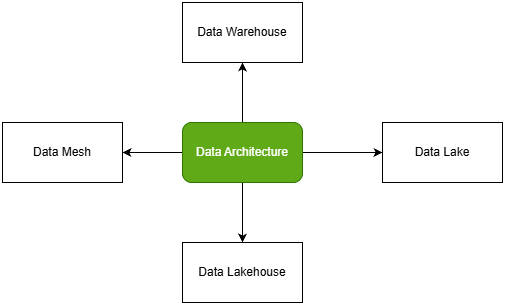

The diagram above was exported from draw.io. Its source (the exported page's mxGraphModel, read from the mxfile embedded in the PNG):
<mxGraphModel dx="903" dy="575" grid="1" gridSize="10" guides="1" tooltips="1" connect="1" arrows="1" fold="1" page="1" pageScale="1" pageWidth="827" pageHeight="1169" math="0" shadow="0">
  <root>
    <mxCell id="0" />
    <mxCell id="1" parent="0" />
    <mxCell id="zjcjO2JU7meEKksLLFI7-7" edge="1" parent="1" source="zjcjO2JU7meEKksLLFI7-1" style="edgeStyle=orthogonalEdgeStyle;rounded=0;orthogonalLoop=1;jettySize=auto;html=1;entryX=0;entryY=0.5;entryDx=0;entryDy=0;" target="zjcjO2JU7meEKksLLFI7-3">
      <mxGeometry relative="1" as="geometry" />
    </mxCell>
    <mxCell id="zjcjO2JU7meEKksLLFI7-8" edge="1" parent="1" source="zjcjO2JU7meEKksLLFI7-1" style="edgeStyle=orthogonalEdgeStyle;rounded=0;orthogonalLoop=1;jettySize=auto;html=1;entryX=1;entryY=0.5;entryDx=0;entryDy=0;" target="zjcjO2JU7meEKksLLFI7-4">
      <mxGeometry relative="1" as="geometry" />
    </mxCell>
    <mxCell id="zjcjO2JU7meEKksLLFI7-9" edge="1" parent="1" source="zjcjO2JU7meEKksLLFI7-1" style="edgeStyle=orthogonalEdgeStyle;rounded=0;orthogonalLoop=1;jettySize=auto;html=1;entryX=0.5;entryY=1;entryDx=0;entryDy=0;" target="zjcjO2JU7meEKksLLFI7-5">
      <mxGeometry relative="1" as="geometry" />
    </mxCell>
    <mxCell id="zjcjO2JU7meEKksLLFI7-10" edge="1" parent="1" source="zjcjO2JU7meEKksLLFI7-1" style="edgeStyle=orthogonalEdgeStyle;rounded=0;orthogonalLoop=1;jettySize=auto;html=1;entryX=0.5;entryY=0;entryDx=0;entryDy=0;" target="zjcjO2JU7meEKksLLFI7-2">
      <mxGeometry relative="1" as="geometry" />
    </mxCell>
    <mxCell id="zjcjO2JU7meEKksLLFI7-1" parent="1" style="rounded=1;whiteSpace=wrap;html=1;fillColor=light-dark(#60a917, #8ab75c);fontColor=#ffffff;strokeColor=#2D7600;" value="Data Architecture" vertex="1">
      <mxGeometry height="60" width="120" x="310" y="240" as="geometry" />
    </mxCell>
    <mxCell id="zjcjO2JU7meEKksLLFI7-2" parent="1" style="rounded=0;whiteSpace=wrap;html=1;" value="Data Lakehouse" vertex="1">
      <mxGeometry height="60" width="120" x="310" y="360" as="geometry" />
    </mxCell>
    <mxCell id="zjcjO2JU7meEKksLLFI7-3" parent="1" style="rounded=0;whiteSpace=wrap;html=1;" value="Data Lake" vertex="1">
      <mxGeometry height="60" width="120" x="510" y="240" as="geometry" />
    </mxCell>
    <mxCell id="zjcjO2JU7meEKksLLFI7-4" parent="1" style="rounded=0;whiteSpace=wrap;html=1;" value="Data Mesh" vertex="1">
      <mxGeometry height="60" width="120" x="130" y="240" as="geometry" />
    </mxCell>
    <mxCell id="zjcjO2JU7meEKksLLFI7-5" parent="1" style="rounded=0;whiteSpace=wrap;html=1;" value="Data Warehouse" vertex="1">
      <mxGeometry height="60" width="120" x="310" y="120" as="geometry" />
    </mxCell>
  </root>
</mxGraphModel>